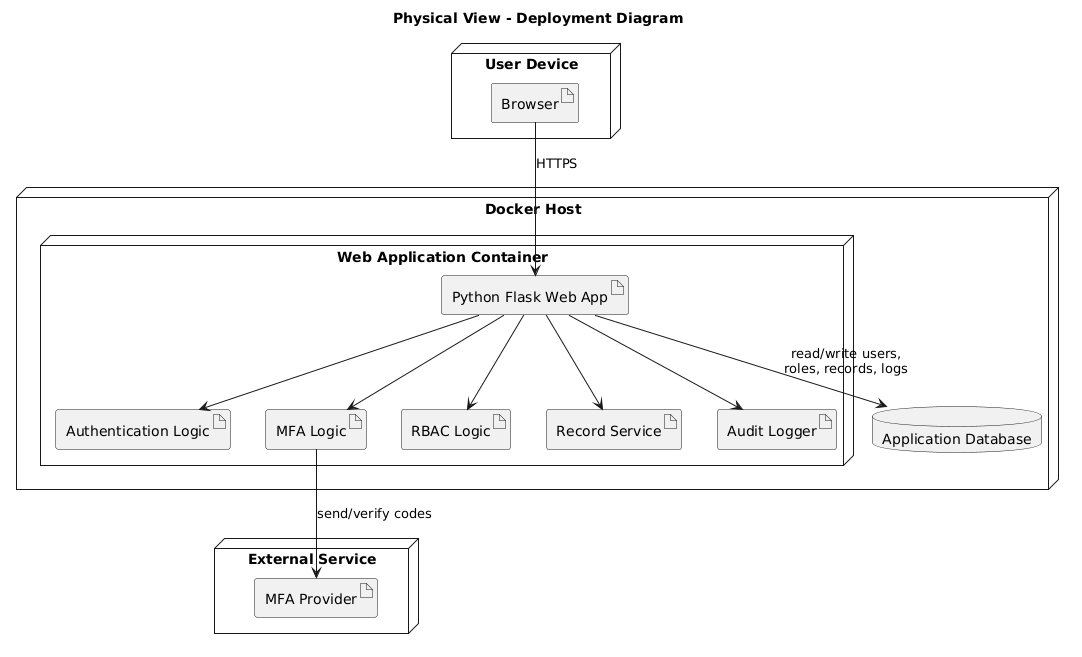

The diagram above was rendered by PlantUML. Its source (embedded in the PNG):
@startuml
skinparam shadowing false

title Physical View - Deployment Diagram

node "User Device" {
  artifact "Browser" as Browser
}

node "Docker Host" {
  node "Web Application Container" {
    artifact "Python Flask Web App" as App
    artifact "Authentication Logic" as Auth
    artifact "MFA Logic" as MFAApp
    artifact "RBAC Logic" as RBAC
    artifact "Record Service" as RecordSvc
    artifact "Audit Logger" as Audit
  }

  database "Application Database" as DB
}

node "External Service" {
  artifact "MFA Provider" as MFAProvider
}

Browser --> App : HTTPS
App --> Auth
App --> MFAApp
App --> RBAC
App --> RecordSvc
App --> Audit
App --> DB : read/write users,\nroles, records, logs
MFAApp --> MFAProvider : send/verify codes
@enduml